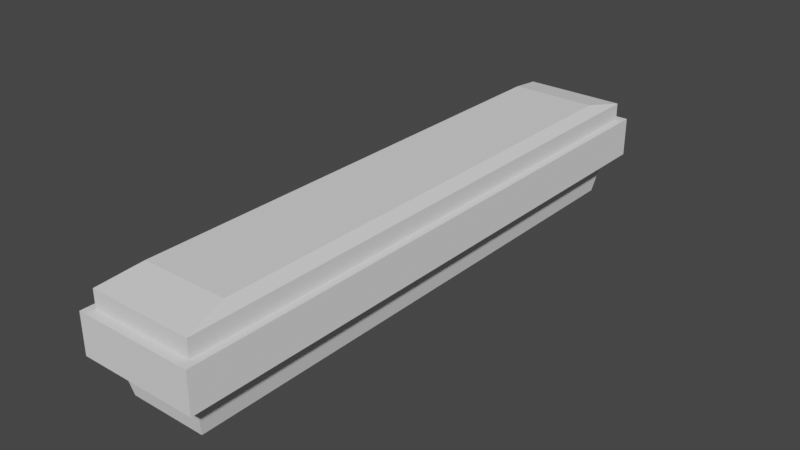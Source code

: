 # Source: Light_Fixture.blend  (saved by Blender 2.90.8; exported with 4.5.12 LTS)
import bpy
from mathutils import Matrix  # noqa: F401  (used for matrix-valued properties, if any)

bpy.ops.wm.read_factory_settings(use_empty=True)
scene = bpy.context.scene
scene.name = 'Scene'

# ---- collections
col_collection = bpy.data.collections.new('Collection'); scene.collection.children.link(col_collection)

# ---- world
world_world = bpy.data.worlds.new('World'); scene.world = world_world
world_world.use_nodes = True; world_world.node_tree.nodes.clear()
_N = world_world.node_tree.nodes; _L = world_world.node_tree.links
n0 = _N.new('ShaderNodeOutputWorld'); n0.name = 'World Output'; n0.location = (300, 300)
n1 = _N.new('ShaderNodeBackground'); n1.name = 'Background'; n1.location = (10, 300)
n1.inputs[0].default_value = (0.05088, 0.05088, 0.05088, 1.0)
_L.new(n1.outputs[0], n0.inputs[0])
n0.is_active_output = True
world_world.color = (0.05088, 0.05088, 0.05088)
world_world.use_sun_shadow = False
world_world.sun_shadow_jitter_overblur = 0.0

# ---- meshes
me_cube_002 = bpy.data.meshes.new('Cube.002')
me_cube_002.from_pydata([(-0.6492, -4.595, 0.006772), (-0.6492, 4.595, 0.006772), (0.6492, -4.595, 0.006772), (0.6492, 4.595, 0.006772), (-1.0, -5.0, 1.341), (-1.0, -5.0, 0.6744), (-1.0, 5.0, 0.6744), (-1.0, 5.0, 1.341), (1.0, 5.0, 0.6744), (1.0, 5.0, 1.341), (1.0, -5.0, 0.6744), (1.0, -5.0, 1.341), (-0.7685, -4.727, 0.6744), (-0.7685, 4.727, 0.6744), (0.7685, 4.727, 0.6744), (0.7685, -4.727, 0.6744), (-0.8741, 4.846, 1.341), (0.8741, 4.846, 1.341), (0.8741, -4.846, 1.341), (-0.8741, -4.846, 1.341)], [], [(12, 13, 1, 0), (13, 14, 3, 1), (14, 15, 2, 3), (15, 12, 0, 2), (3, 2, 0, 1), (18, 19, 4, 11), (11, 4, 5, 10), (17, 18, 11, 9), (9, 11, 10, 8), (16, 17, 9, 7), (7, 9, 8, 6), (19, 16, 7, 4), (4, 7, 6, 5), (10, 5, 12, 15), (8, 10, 15, 14), (6, 8, 14, 13), (5, 6, 13, 12)])
_uv = me_cube_002.uv_layers.new(name='UVMap')
_uv.uv.foreach_set('vector', [0.5139, 0.0, 0.5139, 0.25, 0.625, 0.25, 0.625, 0.0, 0.5139, 0.25, 0.5139, 0.5, 0.625, 0.5, 0.625, 0.25, 0.5139, 0.5, 0.5139, 0.75, 0.625, 0.75, 0.625, 0.5, 0.5139, 0.75, 0.5139, 1.0, 0.625, 1.0, 0.625, 0.75, 0.625, 0.5, 0.625, 0.75, 0.875, 0.75, 0.875, 0.5, 0.4306, 0.75, 0.4306, 1.0, 0.4306, 1.0, 0.4306, 0.75, 0.4306, 0.75, 0.4306, 1.0, 0.5139, 1.0, 0.5139, 0.75, 0.4306, 0.5, 0.4306, 0.75, 0.4306, 0.75, 0.4306, 0.5, 0.4306, 0.5, 0.4306, 0.75, 0.5139, 0.75, 0.5139, 0.5, 0.4306, 0.25, 0.4306, 0.5, 0.4306, 0.5, 0.4306, 0.25, 0.4306, 0.25, 0.4306, 0.5, 0.5139, 0.5, 0.5139, 0.25, 0.4306, 0.0, 0.4306, 0.25, 0.4306, 0.25, 0.4306, 0.0, 0.4306, 0.0, 0.4306, 0.25, 0.5139, 0.25, 0.5139, 0.0, 0.5139, 0.75, 0.5139, 1.0, 0.5139, 1.0, 0.5139, 0.75, 0.5139, 0.5, 0.5139, 0.75, 0.5139, 0.75, 0.5139, 0.5, 0.5139, 0.25, 0.5139, 0.5, 0.5139, 0.5, 0.5139, 0.25, 0.5139, 0.0, 0.5139, 0.25, 0.5139, 0.25, 0.5139, 0.0])
me_cube_002.use_remesh_fix_poles = True
me_cube_002.use_remesh_preserve_attributes = False
me_cube_002.use_mirror_vertex_groups = False
me_cube_002.update()
me_cube_001 = bpy.data.meshes.new('Cube.001')
me_cube_001.from_pydata([(-0.8741, 4.846, 1.341), (0.8741, 4.846, 1.341), (0.8741, -4.846, 1.341), (-0.8741, -4.846, 1.341), (-0.7319, -4.135, 1.786), (-0.8741, -4.846, 1.643), (-0.7319, 4.135, 1.786), (-0.8741, 4.846, 1.643), (0.7319, -4.135, 1.786), (0.8741, -4.846, 1.643), (0.7319, 4.135, 1.786), (0.8741, 4.846, 1.643)], [], [(9, 5, 3, 2), (6, 4, 8, 10), (11, 9, 2, 1), (7, 11, 1, 0), (6, 7, 5, 4), (10, 11, 7, 6), (8, 9, 11, 10), (4, 5, 9, 8), (5, 7, 0, 3)])
_uv = me_cube_001.uv_layers.new(name='UVMap')
_uv.uv.foreach_set('vector', [0.3928, 0.75, 0.3928, 1.0, 0.4306, 1.0, 0.4306, 0.75, 0.1453, 0.5183, 0.1453, 0.7317, 0.3547, 0.7317, 0.3547, 0.5183, 0.3928, 0.5, 0.3928, 0.75, 0.4306, 0.75, 0.4306, 0.5, 0.3928, 0.25, 0.3928, 0.5, 0.4306, 0.5, 0.4306, 0.25, 0.1453, 0.5183, 0.125, 0.5, 0.125, 0.75, 0.1453, 0.7317, 0.3547, 0.5183, 0.375, 0.5, 0.125, 0.5, 0.1453, 0.5183, 0.3547, 0.7317, 0.3928, 0.75, 0.3928, 0.5, 0.3547, 0.5183, 0.1453, 0.7317, 0.125, 0.75, 0.375, 0.75, 0.3547, 0.7317, 0.3928, 0.0, 0.3928, 0.25, 0.4306, 0.25, 0.4306, 0.0])
me_cube_001.use_remesh_fix_poles = True
me_cube_001.use_remesh_preserve_attributes = False
me_cube_001.use_mirror_vertex_groups = False
me_cube_001.update()

# ---- objects
ob_light_fixture = bpy.data.objects.new('Light_Fixture', me_cube_002)
ob_light_fixture_light = bpy.data.objects.new('Light_Fixture_Light', me_cube_001)

# ---- transforms, parenting, visibility, modifiers, constraints
ob_light_fixture.location = (0.0, 0.0, 0.0)
ob_light_fixture.lineart.crease_threshold = 0.0
ob_light_fixture_light.location = (0.0, 0.0, 0.0)
ob_light_fixture_light.lineart.crease_threshold = 0.0

# ---- collection membership
col_collection.objects.link(ob_light_fixture)
col_collection.objects.link(ob_light_fixture_light)

# ---- scene / render settings (as saved in the file)
scene.frame_start = 1; scene.frame_end = 250; scene.frame_set(1)
scene.render.engine = 'BLENDER_EEVEE_NEXT'
scene.cycles.use_denoising = False
scene.cycles.samples = 128
scene.cycles.sampling_pattern = 'TABULATED_SOBOL'
scene.cycles.use_adaptive_sampling = False
scene.cycles.use_light_tree = False
scene.view_settings.view_transform = 'Filmic'
bpy.context.view_layer.update()

# ---- added for rendering (the .blend has no active camera and no usable light): camera, sun
cam_auto = bpy.data.cameras.new('AutoCamera')
cam_auto.lens = 50.0
cam_auto.sensor_width = 36.0
cam_auto.clip_end = 1000.0
ob_auto_camera = bpy.data.objects.new('AutoCamera', cam_auto)
scene.collection.objects.link(ob_auto_camera)
ob_auto_camera.location = (9.57793, -11.4935, 8.55851)
ob_auto_camera.rotation_euler = (1.09748, -7.21219e-08, 0.694738)
scene.camera = ob_auto_camera
light_auto_sun = bpy.data.lights.new('AutoSun', 'SUN')
light_auto_sun.energy = 3.0
light_auto_sun.angle = 0.0523599
ob_auto_sun = bpy.data.objects.new('AutoSun', light_auto_sun)
scene.collection.objects.link(ob_auto_sun)
ob_auto_sun.rotation_euler = (0.872665, 0.174533, 0.523599)
bpy.context.view_layer.update()
